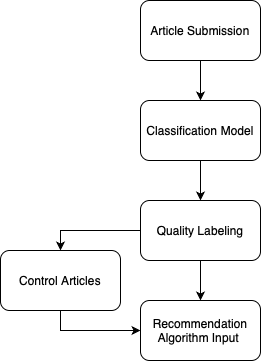

The diagram above was exported from draw.io. Its source (the exported page's mxGraphModel, read from the mxfile embedded in the PNG):
<mxGraphModel dx="1018" dy="697" grid="1" gridSize="10" guides="1" tooltips="1" connect="1" arrows="1" fold="1" page="1" pageScale="1" pageWidth="827" pageHeight="1169" math="0" shadow="0">
  <root>
    <mxCell id="0" />
    <mxCell id="1" parent="0" />
    <mxCell id="1qULEJteGFzjzXhQoAEZ-4" value="" style="edgeStyle=orthogonalEdgeStyle;rounded=0;orthogonalLoop=1;jettySize=auto;html=1;" edge="1" parent="1" source="1qULEJteGFzjzXhQoAEZ-2" target="1qULEJteGFzjzXhQoAEZ-3">
      <mxGeometry relative="1" as="geometry" />
    </mxCell>
    <mxCell id="1qULEJteGFzjzXhQoAEZ-2" value="Article Submission" style="rounded=1;whiteSpace=wrap;html=1;" vertex="1" parent="1">
      <mxGeometry x="350" y="20" width="120" height="60" as="geometry" />
    </mxCell>
    <mxCell id="1qULEJteGFzjzXhQoAEZ-6" value="" style="edgeStyle=orthogonalEdgeStyle;rounded=0;orthogonalLoop=1;jettySize=auto;html=1;" edge="1" parent="1" source="1qULEJteGFzjzXhQoAEZ-3" target="1qULEJteGFzjzXhQoAEZ-5">
      <mxGeometry relative="1" as="geometry" />
    </mxCell>
    <mxCell id="1qULEJteGFzjzXhQoAEZ-3" value="Classification Model" style="whiteSpace=wrap;html=1;rounded=1;" vertex="1" parent="1">
      <mxGeometry x="350" y="120" width="120" height="60" as="geometry" />
    </mxCell>
    <mxCell id="1qULEJteGFzjzXhQoAEZ-8" value="" style="edgeStyle=orthogonalEdgeStyle;rounded=0;orthogonalLoop=1;jettySize=auto;html=1;" edge="1" parent="1" source="1qULEJteGFzjzXhQoAEZ-5" target="1qULEJteGFzjzXhQoAEZ-7">
      <mxGeometry relative="1" as="geometry" />
    </mxCell>
    <mxCell id="1qULEJteGFzjzXhQoAEZ-12" style="edgeStyle=orthogonalEdgeStyle;rounded=0;orthogonalLoop=1;jettySize=auto;html=1;entryX=0.5;entryY=0;entryDx=0;entryDy=0;" edge="1" parent="1" source="1qULEJteGFzjzXhQoAEZ-5" target="1qULEJteGFzjzXhQoAEZ-9">
      <mxGeometry relative="1" as="geometry" />
    </mxCell>
    <mxCell id="1qULEJteGFzjzXhQoAEZ-5" value="Quality Labeling" style="whiteSpace=wrap;html=1;rounded=1;" vertex="1" parent="1">
      <mxGeometry x="350" y="220" width="120" height="60" as="geometry" />
    </mxCell>
    <mxCell id="1qULEJteGFzjzXhQoAEZ-7" value="Recommendation&lt;div&gt;Algorithm Input&amp;nbsp;&lt;/div&gt;" style="whiteSpace=wrap;html=1;rounded=1;" vertex="1" parent="1">
      <mxGeometry x="350" y="320" width="120" height="60" as="geometry" />
    </mxCell>
    <mxCell id="1qULEJteGFzjzXhQoAEZ-14" style="edgeStyle=orthogonalEdgeStyle;rounded=0;orthogonalLoop=1;jettySize=auto;html=1;entryX=0;entryY=0.5;entryDx=0;entryDy=0;" edge="1" parent="1" source="1qULEJteGFzjzXhQoAEZ-9" target="1qULEJteGFzjzXhQoAEZ-7">
      <mxGeometry relative="1" as="geometry">
        <Array as="points">
          <mxPoint x="270" y="350" />
        </Array>
      </mxGeometry>
    </mxCell>
    <mxCell id="1qULEJteGFzjzXhQoAEZ-9" value="&lt;span style=&quot;text-align: start;&quot;&gt;&lt;font&gt;Control Articles&lt;/font&gt;&lt;/span&gt;" style="whiteSpace=wrap;html=1;rounded=1;" vertex="1" parent="1">
      <mxGeometry x="210" y="270" width="120" height="60" as="geometry" />
    </mxCell>
  </root>
</mxGraphModel>